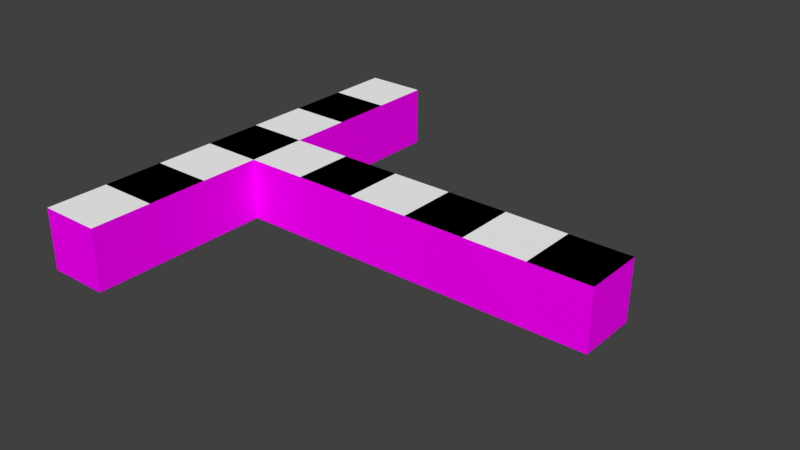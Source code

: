 # Source: corridor_walls.blend  (saved by Blender 2.79.0; exported with 4.5.12 LTS)
import bpy
from mathutils import Matrix  # noqa: F401  (used for matrix-valued properties, if any)

bpy.ops.wm.read_factory_settings(use_empty=True)
scene = bpy.context.scene
scene.name = 'Scene'

# ---- collections
col_collection_1 = bpy.data.collections.new('Collection 1'); scene.collection.children.link(col_collection_1)

# ---- images (referenced by path relative to the original .blend; pixels are not part of the script)
import os
ASSET_DIR = os.environ.get("B2B_ASSET_DIR", "")  # directory of the original .blend (textures are referenced by path, not embedded)
HERE = os.path.dirname(os.path.abspath(__file__))  # packed textures are extracted next to this script under _unpacked/

def load_image(name, relpath, width, height, colorspace="sRGB"):
    """Load a texture the original file referenced (path relative to the .blend, or extracted next to this script)."""
    p = next((c for c in (os.path.join(HERE, relpath), os.path.join(ASSET_DIR, relpath)) if relpath and os.path.exists(c)), "")
    if p:
        img = bpy.data.images.load(p, check_existing=True)
        img.name = name
    else:  # same state as the original file: an image datablock whose file is absent (Cycles renders it pink)
        img = bpy.data.images.new(name, width, height)
        img.source = "FILE"
        img.filepath = "//" + (relpath or name)
    img.colorspace_settings.name = colorspace
    return img
img_stonewall01_jpg = load_image('stoneWall01.jpg', 'stoneWall01.jpg', 1024, 1024, 'sRGB')

# ---- materials (node trees are filled in below, after node groups)
mat_white = bpy.data.materials.new('white')
mat_white.alpha_threshold = 0.0
mat_white.diffuse_color = (1.0, 1.0, 1.0, 1.0)
mat_white.roughness = 0.5
mat_white.line_color = (0.0, 0.0, 0.0, 1.0)
mat_black = bpy.data.materials.new('black')
mat_black.alpha_threshold = 0.0
mat_black.diffuse_color = (0.0, 0.0, 0.0, 1.0)
mat_black.roughness = 0.5
mat_wall_cycles = bpy.data.materials.new('wall_cycles')
mat_wall_cycles.alpha_threshold = 0.0
mat_wall_cycles.roughness = 0.5

# ---- material node trees
mat_black.use_nodes = True; mat_black.node_tree.nodes.clear()
_N = mat_black.node_tree.nodes; _L = mat_black.node_tree.links
n0 = _N.new('ShaderNodeOutputMaterial'); n0.name = 'Material Output'; n0.location = (300, 300)
n1 = _N.new('ShaderNodeBsdfDiffuse'); n1.name = 'Diffuse BSDF'; n1.location = (10, 300)
n1.inputs[0].default_value = (0.0, 0.0, 0.0, 1.0)
_L.new(n1.outputs[0], n0.inputs[0])
n0.is_active_output = True
mat_wall_cycles.use_nodes = True; mat_wall_cycles.node_tree.nodes.clear()
_N = mat_wall_cycles.node_tree.nodes; _L = mat_wall_cycles.node_tree.links
n0 = _N.new('ShaderNodeOutputMaterial'); n0.name = 'Material Output'; n0.location = (300, 300)
n1 = _N.new('ShaderNodeBsdfDiffuse'); n1.name = 'Diffuse BSDF'; n1.location = (10, 300)
n2 = _N.new('ShaderNodeTexImage'); n2.name = 'Image Texture'; n2.location = (-180, 300)
n2.width = 140
n2.image = img_stonewall01_jpg
_L.new(n1.outputs[0], n0.inputs[0])
_L.new(n2.outputs[0], n1.inputs[0])
n0.is_active_output = True

# ---- world
world_world = bpy.data.worlds.new('World'); scene.world = world_world
world_world.color = (0.05088, 0.05088, 0.05088)
world_world.use_sun_shadow = False
world_world.sun_shadow_jitter_overblur = 0.0
world_world.cycles.sampling_method = 'MANUAL'

# ---- meshes
me_corridor = bpy.data.meshes.new('Corridor')
me_corridor.from_pydata([(1.0, 1.0, -1.0), (1.0, -1.0, -1.0), (-1.0, -1.0, -1.0), (-1.0, 1.0, -1.0), (1.0, 1.0, 1.0), (1.0, -1.0, 1.0), (-1.0, -1.0, 1.0), (-1.0, 1.0, 1.0), (7.0, 1.0, -1.0), (7.0, -1.0, -1.0), (7.021, 1.025, 0.9755), (7.021, -0.9751, 0.9755), (-7.0, -1.0, -1.0), (-7.0, 1.0, -1.0), (-7.0, -1.0, 1.0), (-7.0, 1.0, 1.0), (-3.0, -1.0, -1.0), (-5.0, -1.0, -1.0), (-5.0, 1.0, -1.0), (-3.0, 1.0, -1.0), (-3.0, -1.0, 1.0), (-5.0, -1.0, 1.0), (-3.0, 1.0, 1.0), (-5.0, 1.0, 1.0), (3.0, 1.0, -1.0), (5.0, 1.0, -1.0), (5.0, -1.0, -1.0), (3.0, -1.0, -1.0), (3.0, -1.0, 1.0), (5.021, -0.9751, 0.9755), (5.021, 1.025, 0.9755), (3.0, 1.0, 1.0), (-7.0, 7.0, -1.0), (-7.0, 7.0, 1.0), (-5.0, 7.0, 1.0), (-5.0, 7.0, -1.0), (-5.0, 3.0, -1.0), (-5.0, 5.0, -1.0), (-5.0, 5.0, 1.0), (-5.0, 3.0, 1.0), (-7.0, 3.0, -1.0), (-7.0, 5.0, -1.0), (-7.0, 3.0, 1.0), (-7.0, 5.0, 1.0), (-7.0, -7.0, -1.0), (-7.0, -7.0, 1.0), (-5.0, -7.0, -1.0), (-5.0, -7.0, 1.0), (-5.0, -3.0, -1.0), (-5.0, -5.0, -1.0), (-7.0, -5.0, -1.0), (-7.0, -3.0, -1.0), (-7.0, -5.0, 1.0), (-7.0, -3.0, 1.0), (-5.0, -3.0, 1.0), (-5.0, -5.0, 1.0), (7.021, 1.025, 0.9755), (7.021, -0.9751, 0.9755), (5.021, -0.9751, 0.9755), (5.021, 1.025, 0.9755), (1.0, 1.0, 1.0), (1.0, -1.0, 1.0), (3.0, -1.0, 1.0), (3.0, 1.0, 1.0), (7.0, 1.0, -1.0), (7.0, -1.0, -1.0), (7.021, 1.025, 0.9755), (7.021, -0.9751, 0.9755), (3.0, -1.0, 1.0), (5.021, -0.9751, 0.9755), (5.021, 1.025, 0.9755), (3.0, 1.0, 1.0)], [], [(0, 1, 2, 3), (4, 7, 6, 5), (26, 25, 8, 9), (1, 5, 6, 2), (18, 17, 12, 13), (4, 0, 3, 7), (71, 68, 69, 70), (64, 66, 67, 65), (29, 26, 9, 11), (25, 30, 10, 8), (12, 14, 15, 13), (50, 49, 46, 44), (21, 23, 15, 14), (38, 37, 35, 34), (7, 3, 19, 22), (22, 19, 18, 23), (6, 7, 22, 20), (20, 22, 23, 21), (2, 6, 20, 16), (16, 20, 21, 17), (3, 2, 16, 19), (19, 16, 17, 18), (0, 4, 31, 24), (24, 31, 30, 25), (5, 1, 27, 28), (28, 27, 26, 29), (60, 61, 62, 63), (1, 0, 24, 27), (27, 24, 25, 26), (34, 35, 32, 33), (37, 41, 32, 35), (41, 43, 33, 32), (43, 38, 34, 33), (15, 23, 39, 42), (42, 39, 38, 43), (13, 15, 42, 40), (40, 42, 43, 41), (18, 13, 40, 36), (36, 40, 41, 37), (23, 18, 36, 39), (39, 36, 37, 38), (46, 47, 45, 44), (52, 50, 44, 45), (49, 55, 47, 46), (55, 52, 45, 47), (21, 14, 53, 54), (54, 53, 52, 55), (17, 21, 54, 48), (48, 54, 55, 49), (14, 12, 51, 53), (53, 51, 50, 52), (12, 17, 48, 51), (51, 48, 49, 50), (59, 58, 57, 56)])
me_corridor.polygons.foreach_set('material_index', [0, 0, 1, 2, 1, 2, 0, 2, 2, 2, 2, 0, 1, 2, 2, 2, 1, 0, 2, 2, 1, 0, 2, 2, 2, 2, 1, 1, 0, 2, 0, 2, 0, 0, 1, 2, 2, 0, 1, 2, 2, 2, 2, 2, 0, 0, 1, 2, 2, 2, 2, 0, 1, 1])
_uv = me_corridor.uv_layers.new(name='UVMap')
_uv.uv.foreach_set('vector', [0.0, 0.0, 0.0, 0.0, 0.0, 0.0, 0.0, 0.0, 0.0, 0.0, 0.0, 0.0, 0.0, 0.0, 0.0, 0.0, 0.0, 0.0, 0.0, 0.0, 0.0, 0.0, 0.0, 0.0, -0.2327, -0.002051, -0.2327, 0.9615, -0.8747, 0.9615, -0.8747, -0.002051, 0.0, 0.0, 0.0, 0.0, 0.0, 0.0, 0.0, 0.0, 1.233, 0.9615, 1.233, -0.002051, 1.875, -0.002051, 1.875, 0.9615, 0.0, 0.0, 0.0, 0.0, 0.0, 0.0, 0.0, 0.0, 0.8739, 0.01325, 0.8821, 0.9988, 0.2174, 0.9988, 0.2091, 0.01325, 1.058, 0.9497, 1.051, -0.002051, 1.693, -0.002051, 1.7, 0.9497, -0.05119, -0.002051, -0.05789, 0.9497, -0.6999, 0.9497, -0.6932, -0.002051, 0.002401, -0.002052, 0.002401, 0.9615, -0.6396, 0.9615, -0.6396, -0.002052, 0.0, 0.0, 0.0, 0.0, 0.0, 0.0, 0.0, 0.0, 0.0, 0.0, 0.0, 0.0, 0.0, 0.0, 0.0, 0.0, 2.923, 0.9615, 2.923, -0.002051, 3.565, -0.002051, 3.565, 0.9615, 1.875, 0.9615, 1.875, -0.002051, 2.517, -0.002051, 2.517, 0.9615, 2.517, 0.9615, 2.517, -0.002051, 3.159, -0.002051, 3.159, 0.9615, 0.0, 0.0, 0.0, 0.0, 0.0, 0.0, 0.0, 0.0, 0.0, 0.0, 0.0, 0.0, 0.0, 0.0, 0.0, 0.0, -0.8747, -0.002051, -0.8747, 0.9615, -1.517, 0.9615, -1.517, -0.002051, -1.517, -0.002051, -1.517, 0.9615, -2.159, 0.9615, -2.159, -0.002051, 0.0, 0.0, 0.0, 0.0, 0.0, 0.0, 0.0, 0.0, 0.0, 0.0, 0.0, 0.0, 0.0, 0.0, 0.0, 0.0, 1.233, -0.002051, 1.233, 0.9615, 0.5908, 0.9615, 0.5908, -0.002051, 0.5908, -0.002051, 0.5908, 0.9615, -0.05789, 0.9497, -0.05119, -0.002051, -0.2327, 0.9615, -0.2327, -0.002051, 0.4092, -0.002051, 0.4092, 0.9615, 0.4092, 0.9615, 0.4092, -0.002051, 1.051, -0.002051, 1.058, 0.9497, 0.0, 0.0, 0.0, 0.0, 0.0, 0.0, 0.0, 0.0, 0.0, 0.0, 0.0, 0.0, 0.0, 0.0, 0.0, 0.0, 0.0, 0.0, 0.0, 0.0, 0.0, 0.0, 0.0, 0.0, 3.159, 0.9615, 3.159, -0.002051, 3.801, -0.002051, 3.801, 0.9615, 0.0, 0.0, 0.0, 0.0, 0.0, 0.0, 0.0, 0.0, -1.923, -0.002051, -1.923, 0.9615, -2.565, 0.9615, -2.565, -0.002051, 0.0, 0.0, 0.0, 0.0, 0.0, 0.0, 0.0, 0.0, 0.0, 0.0, 0.0, 0.0, 0.0, 0.0, 0.0, 0.0, 0.0, 0.0, 0.0, 0.0, 0.0, 0.0, 0.0, 0.0, -0.6396, -0.002052, -0.6396, 0.9615, -1.282, 0.9615, -1.282, -0.002051, -1.282, -0.002051, -1.282, 0.9615, -1.923, 0.9615, -1.923, -0.002051, 0.0, 0.0, 0.0, 0.0, 0.0, 0.0, 0.0, 0.0, 0.0, 0.0, 0.0, 0.0, 0.0, 0.0, 0.0, 0.0, 1.64, 0.9615, 1.64, -0.002051, 2.282, -0.002051, 2.282, 0.9615, 2.282, 0.9615, 2.282, -0.002051, 2.923, -0.002051, 2.923, 0.9615, -2.159, -0.002051, -2.159, 0.9615, -2.801, 0.9615, -2.801, -0.002051, 1.286, 0.9615, 1.286, -0.002051, 1.928, -0.002051, 1.928, 0.9615, -0.2863, -0.002051, -0.2863, 0.9615, -0.9283, 0.9615, -0.9283, -0.002051, 0.0, 0.0, 0.0, 0.0, 0.0, 0.0, 0.0, 0.0, 0.0, 0.0, 0.0, 0.0, 0.0, 0.0, 0.0, 0.0, 0.0, 0.0, 0.0, 0.0, 0.0, 0.0, 0.0, 0.0, 0.9976, -0.002051, 0.9976, 0.9615, 0.3556, 0.9615, 0.3556, -0.002051, 0.3556, -0.002051, 0.3556, 0.9615, -0.2863, 0.9615, -0.2863, -0.002051, 0.002401, 0.9615, 0.002401, -0.002052, 0.6444, -0.002051, 0.6444, 0.9615, 0.6444, 0.9615, 0.6444, -0.002051, 1.286, -0.002051, 1.286, 0.9615, 0.0, 0.0, 0.0, 0.0, 0.0, 0.0, 0.0, 0.0, 0.0, 0.0, 0.0, 0.0, 0.0, 0.0, 0.0, 0.0, 0.0, 0.0, 0.0, 0.0, 0.0, 0.0, 0.0, 0.0])
me_corridor.materials.append(mat_white)
me_corridor.materials.append(mat_black)
me_corridor.materials.append(mat_wall_cycles)
me_corridor.use_remesh_preserve_volume = False
me_corridor.use_remesh_preserve_attributes = False
me_corridor.use_mirror_vertex_groups = False
me_corridor.update()

# ---- objects
ob_corridor = bpy.data.objects.new('Corridor', me_corridor)

# ---- transforms, parenting, visibility, modifiers, constraints
ob_corridor.location = (0.0, 0.0, 1.0)
ob_corridor.lock_rotations_4d = False
ob_corridor.empty_display_type = 'ARROWS'
ob_corridor.lineart.crease_threshold = 0.0

# ---- collection membership
col_collection_1.objects.link(ob_corridor)

# ---- scene / render settings (as saved in the file)
scene.frame_start = 1; scene.frame_end = 250; scene.frame_set(0)
scene.render.engine = 'CYCLES'
scene.render.resolution_percentage = 50
scene.render.dither_intensity = 0.0
scene.cycles.use_denoising = False
scene.cycles.samples = 128
scene.cycles.sampling_pattern = 'TABULATED_SOBOL'
scene.cycles.use_adaptive_sampling = False
scene.cycles.use_light_tree = False
scene.cycles.blur_glossy = 0.0
scene.cycles.sample_clamp_indirect = 0.0
scene.view_settings.view_transform = 'Standard'
bpy.context.view_layer.update()

# ---- added for rendering (the .blend has no active camera and no usable light): camera, sun
cam_auto = bpy.data.cameras.new('AutoCamera')
cam_auto.lens = 50.0
cam_auto.sensor_width = 36.0
cam_auto.clip_end = 1000.0
ob_auto_camera = bpy.data.objects.new('AutoCamera', cam_auto)
scene.collection.objects.link(ob_auto_camera)
ob_auto_camera.location = (18.4358, -22.1104, 15.7403)
ob_auto_camera.rotation_euler = (1.09748, -7.21219e-08, 0.694738)
scene.camera = ob_auto_camera
light_auto_sun = bpy.data.lights.new('AutoSun', 'SUN')
light_auto_sun.energy = 3.0
light_auto_sun.angle = 0.0523599
ob_auto_sun = bpy.data.objects.new('AutoSun', light_auto_sun)
scene.collection.objects.link(ob_auto_sun)
ob_auto_sun.rotation_euler = (0.872665, 0.174533, 0.523599)
bpy.context.view_layer.update()
